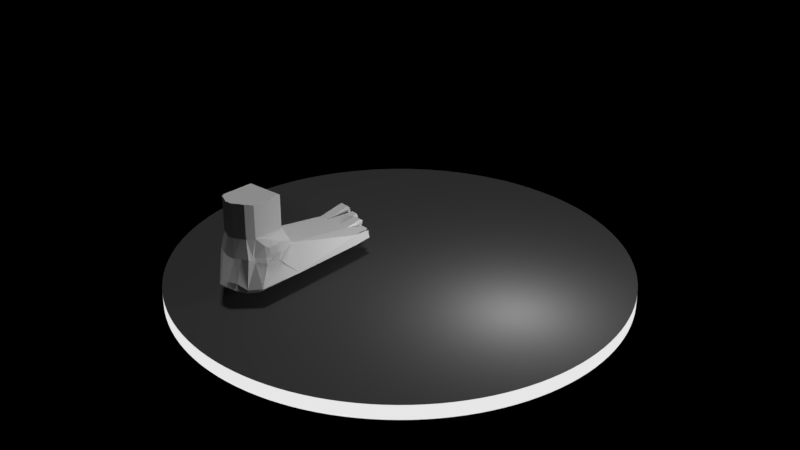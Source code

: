 # Source: newhuman.blend  (saved by Blender 2.79.0; exported with 4.5.12 LTS)
import bpy
from mathutils import Matrix  # noqa: F401  (used for matrix-valued properties, if any)

bpy.ops.wm.read_factory_settings(use_empty=True)
scene = bpy.context.scene
scene.name = 'Scene'

# ---- collections
col_collection_1 = bpy.data.collections.new('Collection 1'); scene.collection.children.link(col_collection_1)

# ---- materials (node trees are filled in below, after node groups)
mat_emissivelight = bpy.data.materials.new('emissivelight')
mat_emissivelight.alpha_threshold = 0.0
mat_emissivelight.roughness = 0.5
mat_material_003 = bpy.data.materials.new('Material.003')
mat_material_003.alpha_threshold = 0.0
mat_material_003.roughness = 0.5

# ---- material node trees
mat_emissivelight.use_nodes = True; mat_emissivelight.node_tree.nodes.clear()
_N = mat_emissivelight.node_tree.nodes; _L = mat_emissivelight.node_tree.links
n0 = _N.new('ShaderNodeOutputMaterial'); n0.name = 'Material Output'; n0.location = (300, 300)
n1 = _N.new('ShaderNodeEmission'); n1.name = 'Emission'; n1.location = (10, 300)
n1.inputs[0].default_value = (0.8, 0.8, 0.8, 1.0)
_L.new(n1.outputs[0], n0.inputs[0])
n0.is_active_output = True
mat_material_003.use_nodes = True; mat_material_003.node_tree.nodes.clear()
_N = mat_material_003.node_tree.nodes; _L = mat_material_003.node_tree.links
n0 = _N.new('ShaderNodeOutputMaterial'); n0.name = 'Material Output'; n0.location = (300, 300)
n1 = _N.new('ShaderNodeBsdfDiffuse'); n1.name = 'Diffuse BSDF'; n1.location = (10, 300)
n1.inputs[0].default_value = (0.06372, 0.06372, 0.06372, 1.0)
_L.new(n1.outputs[0], n0.inputs[0])
n0.is_active_output = True

# ---- lights
light_sun = bpy.data.lights.new('Sun', 'SUN')
light_sun.transmission_factor = 0.0
light_sun.angle = 0.1993
light_sun.energy = 1.0
light_sun.shadow_buffer_clip_start = 0.5
light_sun.shadow_soft_size = 0.1
light_sun.shadow_cascade_max_distance = 1000.0
light_point = bpy.data.lights.new('Point', 'POINT')
light_point.transmission_factor = 0.0
light_point.energy = 437.5
light_point.shadow_buffer_clip_start = 0.5
light_point.shadow_soft_size = 0.812
light_point.shadow_maximum_resolution = 0.006
light_point.use_absolute_resolution = True

# ---- meshes
me_cube = bpy.data.meshes.new('Cube')
me_cube.from_pydata([(-0.461, -0.9983, 0.2749), (-0.5571, 0.9996, -0.1692), (0.7197, 0.8014, -0.1692), (-0.4425, -2.08, 0.3153), (-0.7201, -1.001, -0.3942), (-0.4685, -1.0, -0.49), (-0.5523, 1.0, -0.49), (0.5446, -1.0, -0.49), (0.7005, -1.004, -0.3864), (0.76, 0.799, -0.4076), (0.5446, 0.8044, -0.49), (0.5081, -2.081, -0.4735), (0.6565, -2.085, -0.3405), (0.7005, -1.004, -0.3864), (0.5446, -1.0, -0.49), (-0.6789, -2.082, -0.2952), (-0.5531, -2.081, -0.4735), (-0.5531, -1.085, -0.49), (-0.7201, -1.001, -0.3942), (0.4263, -2.235, 0.3468), (-0.4311, -2.235, 0.3468), (0.4263, -2.312, -0.3531), (0.3419, -2.267, -0.4735), (-0.3772, -2.374, -0.4265), (-0.4311, -2.296, -0.2991), (0.2697, -2.299, 0.3468), (-0.2782, -2.299, 0.3468), (0.2697, -2.461, -0.1872), (0.2158, -2.513, -0.3413), (-0.2437, -2.513, -0.3413), (-0.2782, -2.451, -0.1527), (0.1176, -2.362, 0.3322), (-0.1142, -2.362, 0.3374), (0.107, -2.565, -0.1475), (0.08157, -2.606, -0.2662), (-0.1129, -2.606, -0.2619), (-0.1241, -2.553, -0.1101), (0.445, -1.254, 0.7439), (-0.4461, -1.254, 0.7439), (0.445, -2.015, 0.7725), (-0.4461, -2.015, 0.7725), (0.3347, -2.181, 0.7863), (-0.3396, -2.181, 0.7863), (0.2116, -2.231, 0.7863), (-0.2193, -2.231, 0.7863), (0.08584, -2.306, 0.7863), (-0.09655, -2.306, 0.7863), (0.445, -1.247, 1.529), (-0.4461, -1.247, 1.529), (0.445, -2.009, 1.558), (-0.4461, -2.009, 1.558), (0.3347, -2.173, 1.602), (-0.3396, -2.173, 1.602), (0.2116, -2.224, 1.602), (-0.2193, -2.224, 1.602), (0.08584, -2.299, 1.602), (-0.09655, -2.299, 1.602), (0.4599, -1.022, 0.3505), (0.4854, -0.9881, 0.2162), (0.4713, -0.9217, 0.2619), (0.3949, -0.9873, 0.2801), (0.4577, -2.073, 0.2329), (0.4278, -2.059, 0.437), (0.4252, -2.175, 0.3415), (0.4274, -1.005, 0.3153), (0.4726, -1.005, 0.2833), (0.4783, -0.9549, 0.239), (0.4331, -0.9545, 0.271), (0.4414, -2.124, 0.2872), (0.4427, -2.066, 0.3349), (0.4265, -2.117, 0.3893), (0.5442, -1.476, 0.07948), (0.5308, -1.796, 0.1104), (0.554, -1.857, 0.5746), (0.5849, -1.764, 0.5095), (0.597, -1.545, 0.4843), (0.5816, -1.449, 0.5407), (0.5836, -1.757, 0.3541), (0.559, -1.847, 0.29), (0.5836, -1.435, 0.2592), (0.5959, -1.538, 0.3316), (0.5924, -1.603, 0.3125), (0.5867, -1.704, 0.328), (0.5383, -1.658, 0.192), (0.5885, -1.71, 0.5308), (0.594, -1.609, 0.5188), (0.5434, -1.661, 0.6598), (0.7553, 1.247, -0.3978), (0.5929, 1.251, -0.46), (0.7249, 1.249, -0.218), (0.06892, 0.9748, -0.1622), (0.07527, 0.9769, -0.4749), (0.6322, 0.8029, -0.3296), (-0.5934, 1.156, -0.3296), (0.02912, 0.9014, -0.3296), (0.3281, 0.9381, -0.1622), (0.2626, 0.9407, -0.4749), (0.6759, 0.8022, -0.2494), (-0.5686, 1.157, -0.4098), (-0.3092, 0.9503, -0.1589), (-0.2891, 0.9526, -0.499), (0.5884, 0.8037, -0.4098), (-0.5902, 1.156, -0.2494), (-0.2992, 0.9514, -0.3289), (0.3306, 0.8521, -0.3296), (0.02465, 0.9009, -0.2494), (0.0336, 0.9018, -0.4098), (0.311, 0.8527, -0.4098), (0.3503, 0.8516, -0.2494), (-0.3042, 0.9508, -0.2439), (-0.2941, 0.952, -0.4139), (0.4267, 1.375, -0.2509), (0.5983, 1.35, -0.2509), (0.3881, 1.376, -0.4083), (0.5124, 1.352, -0.4083), (0.5769, 1.351, -0.2902), (0.5339, 1.352, -0.369), (0.5554, 1.351, -0.3296), (0.4074, 1.375, -0.3296), (0.3978, 1.376, -0.369), (0.4171, 1.375, -0.2902), (-0.605, 1.876, -0.376), (-0.5523, 1.799, -0.4562), (-0.6502, 1.876, -0.2155), (-0.6298, 1.876, -0.2958), (-0.362, 1.826, -0.2964), (-0.6238, 1.799, -0.1353), (-0.372, 1.748, -0.1264), (-0.3519, 1.75, -0.4665), (-0.367, 1.826, -0.2114), (-0.3569, 1.827, -0.3815), (0.3307, 1.48, -0.2443), (0.08819, 1.52, -0.2443), (0.08459, 1.519, -0.1798), (0.114, 1.433, -0.1222), (0.09179, 1.52, -0.3089), (0.3224, 1.404, -0.1222), (0.1177, 1.434, -0.3886), (0.2684, 1.405, -0.3886), (0.3149, 1.481, -0.3089), (0.3465, 1.48, -0.1798), (-0.194, 1.715, -0.1998), (-0.03, 1.691, -0.1998), (-0.1417, 1.717, -0.4293), (-0.01355, 1.692, -0.4293), (0.002649, 1.685, -0.2455), (0.01054, 1.686, -0.3836), (0.02363, 1.682, -0.3146), (-0.2357, 1.725, -0.3146), (-0.2432, 1.722, -0.2455), (-0.1942, 1.722, -0.3836)], [], [(7, 8, 13, 14), (4, 0, 1, 6), (57, 64, 60, 0, 38, 37), (4, 5, 17, 18), (17, 5, 7, 14, 11, 16), (0, 3, 40, 38), (12, 61, 68, 63, 19, 21), (6, 5, 4), (57, 76, 37), (7, 10, 9, 8), (6, 100, 91, 96, 10, 7, 5), (11, 14, 13, 12), (0, 4, 18, 15, 3), (15, 18, 17, 16), (16, 11, 22, 23), (20, 24, 30, 26), (11, 12, 21, 22), (15, 16, 23, 24), (3, 15, 24, 20), (20, 26, 44, 42), (19, 63, 70, 62, 39, 41), (29, 28, 34, 35), (24, 23, 29, 30), (22, 21, 27, 28), (23, 22, 28, 29), (21, 19, 25, 27), (31, 25, 43, 45), (34, 33, 31, 32, 36, 35), (27, 25, 31, 33), (26, 30, 36, 32), (30, 29, 35, 36), (28, 27, 33, 34), (39, 37, 47, 49), (41, 39, 49, 51), (43, 41, 51, 53), (38, 40, 50, 48), (25, 19, 41, 43), (2, 95, 90, 99, 1, 0, 60, 67, 59), (3, 20, 42, 40), (26, 32, 46, 44), (32, 31, 45, 46), (71, 58, 65, 79), (47, 48, 50, 49), (49, 50, 52, 51), (51, 52, 54, 53), (53, 54, 56, 55), (46, 45, 55, 56), (37, 38, 48, 47), (45, 43, 53, 55), (42, 44, 54, 52), (40, 42, 52, 50), (44, 46, 56, 54), (9, 2, 59, 66, 58, 8), (62, 73, 39), (13, 8, 58, 71, 72, 61, 12), (63, 61, 62), (67, 60, 64, 57, 65, 58, 66, 59), (69, 78, 73, 62), (61, 72, 78, 69), (80, 75, 85, 81), (82, 84, 74, 77), (71, 79, 83, 78, 72), (72, 12, 61), (71, 13, 58), (79, 65, 57, 76), (81, 82, 83), (84, 85, 86), (83, 79, 80, 81), (79, 76, 75, 80), (86, 73, 74, 84), (73, 78, 77, 74), (78, 83, 82, 77), (76, 86, 85, 75), (84, 82, 81, 85), (39, 73, 86, 76, 37), (10, 101, 92, 97, 2, 89, 88), (110, 100, 128, 130), (88, 89, 87), (2, 9, 87, 89), (9, 10, 88, 87), (98, 93, 124, 121), (104, 107, 139, 131), (90, 95, 136, 134), (94, 105, 133, 132), (107, 104, 118, 119), (95, 2, 112, 111), (106, 94, 132, 135), (10, 96, 113, 114), (101, 10, 114, 116), (6, 98, 121, 122), (105, 94, 147, 145), (100, 110, 150, 143), (109, 103, 125, 129), (103, 109, 149, 148), (94, 106, 146, 147), (117, 116, 119, 118), (116, 114, 113, 119), (112, 115, 120, 111), (115, 117, 118, 120), (92, 101, 116, 117), (108, 95, 111, 120), (96, 107, 119, 113), (2, 97, 115, 112), (104, 108, 120, 118), (97, 92, 117, 115), (130, 128, 122, 121), (129, 125, 124, 123), (127, 129, 123, 126), (125, 130, 121, 124), (102, 1, 126, 123), (1, 99, 127, 126), (100, 6, 122, 128), (99, 109, 129, 127), (93, 102, 123, 124), (103, 110, 130, 125), (140, 131, 132, 133), (139, 138, 137, 135), (131, 139, 135, 132), (136, 140, 133, 134), (91, 106, 135, 137), (96, 91, 137, 138), (95, 108, 140, 136), (105, 90, 134, 133), (107, 96, 138, 139), (108, 104, 131, 140), (142, 145, 149, 141), (145, 147, 148, 149), (147, 146, 150, 148), (146, 144, 143, 150), (91, 100, 143, 144), (106, 91, 144, 146), (90, 105, 145, 142), (109, 99, 141, 149), (99, 90, 142, 141), (110, 103, 148, 150), (98, 6, 1, 102, 93)])
me_cube.use_remesh_preserve_volume = False
me_cube.use_remesh_preserve_attributes = False
me_cube.use_mirror_vertex_groups = False
me_cube.update()
me_cylinder_006 = bpy.data.meshes.new('Cylinder.006')
me_cylinder_006.from_pydata([(0.0, 1.0, -1.0), (0.0, 1.0, 1.0), (0.04907, 0.9988, -1.0), (0.04907, 0.9988, 1.0), (0.09802, 0.9952, -1.0), (0.09802, 0.9952, 1.0), (0.1467, 0.9892, -1.0), (0.1467, 0.9892, 1.0), (0.1951, 0.9808, -1.0), (0.1951, 0.9808, 1.0), (0.243, 0.97, -1.0), (0.243, 0.97, 1.0), (0.2903, 0.9569, -1.0), (0.2903, 0.9569, 1.0), (0.3369, 0.9415, -1.0), (0.3369, 0.9415, 1.0), (0.3827, 0.9239, -1.0), (0.3827, 0.9239, 1.0), (0.4276, 0.904, -1.0), (0.4276, 0.904, 1.0), (0.4714, 0.8819, -1.0), (0.4714, 0.8819, 1.0), (0.5141, 0.8577, -1.0), (0.5141, 0.8577, 1.0), (0.5556, 0.8315, -1.0), (0.5556, 0.8315, 1.0), (0.5957, 0.8032, -1.0), (0.5957, 0.8032, 1.0), (0.6344, 0.773, -1.0), (0.6344, 0.773, 1.0), (0.6716, 0.741, -1.0), (0.6716, 0.741, 1.0), (0.7071, 0.7071, -1.0), (0.7071, 0.7071, 1.0), (0.741, 0.6716, -1.0), (0.741, 0.6716, 1.0), (0.773, 0.6344, -1.0), (0.773, 0.6344, 1.0), (0.8032, 0.5957, -1.0), (0.8032, 0.5957, 1.0), (0.8315, 0.5556, -1.0), (0.8315, 0.5556, 1.0), (0.8577, 0.5141, -1.0), (0.8577, 0.5141, 1.0), (0.8819, 0.4714, -1.0), (0.8819, 0.4714, 1.0), (0.904, 0.4276, -1.0), (0.904, 0.4276, 1.0), (0.9239, 0.3827, -1.0), (0.9239, 0.3827, 1.0), (0.9415, 0.3369, -1.0), (0.9415, 0.3369, 1.0), (0.9569, 0.2903, -1.0), (0.9569, 0.2903, 1.0), (0.97, 0.243, -1.0), (0.97, 0.243, 1.0), (0.9808, 0.1951, -1.0), (0.9808, 0.1951, 1.0), (0.9892, 0.1467, -1.0), (0.9892, 0.1467, 1.0), (0.9952, 0.09802, -1.0), (0.9952, 0.09802, 1.0), (0.9988, 0.04907, -1.0), (0.9988, 0.04907, 1.0), (1.0, -4.013e-07, -1.0), (1.0, -4.013e-07, 1.0), (0.9988, -0.04907, -1.0), (0.9988, -0.04907, 1.0), (0.9952, -0.09802, -1.0), (0.9952, -0.09802, 1.0), (0.9892, -0.1467, -1.0), (0.9892, -0.1467, 1.0), (0.9808, -0.1951, -1.0), (0.9808, -0.1951, 1.0), (0.97, -0.243, -1.0), (0.97, -0.243, 1.0), (0.9569, -0.2903, -1.0), (0.9569, -0.2903, 1.0), (0.9415, -0.3369, -1.0), (0.9415, -0.3369, 1.0), (0.9239, -0.3827, -1.0), (0.9239, -0.3827, 1.0), (0.904, -0.4276, -1.0), (0.904, -0.4276, 1.0), (0.8819, -0.4714, -1.0), (0.8819, -0.4714, 1.0), (0.8577, -0.5141, -1.0), (0.8577, -0.5141, 1.0), (0.8315, -0.5556, -1.0), (0.8315, -0.5556, 1.0), (0.8032, -0.5957, -1.0), (0.8032, -0.5957, 1.0), (0.773, -0.6344, -1.0), (0.773, -0.6344, 1.0), (0.741, -0.6716, -1.0), (0.741, -0.6716, 1.0), (0.7071, -0.7071, -1.0), (0.7071, -0.7071, 1.0), (0.6716, -0.741, -1.0), (0.6716, -0.741, 1.0), (0.6344, -0.773, -1.0), (0.6344, -0.773, 1.0), (0.5957, -0.8032, -1.0), (0.5957, -0.8032, 1.0), (0.5556, -0.8315, -1.0), (0.5556, -0.8315, 1.0), (0.5141, -0.8577, -1.0), (0.5141, -0.8577, 1.0), (0.4714, -0.8819, -1.0), (0.4714, -0.8819, 1.0), (0.4276, -0.904, -1.0), (0.4276, -0.904, 1.0), (0.3827, -0.9239, -1.0), (0.3827, -0.9239, 1.0), (0.3369, -0.9415, -1.0), (0.3369, -0.9415, 1.0), (0.2903, -0.9569, -1.0), (0.2903, -0.9569, 1.0), (0.243, -0.97, -1.0), (0.243, -0.97, 1.0), (0.1951, -0.9808, -1.0), (0.1951, -0.9808, 1.0), (0.1467, -0.9892, -1.0), (0.1467, -0.9892, 1.0), (0.09802, -0.9952, -1.0), (0.09802, -0.9952, 1.0), (0.04907, -0.9988, -1.0), (0.04907, -0.9988, 1.0), (1.82e-06, -1.0, -1.0), (1.82e-06, -1.0, 1.0), (-0.04907, -0.9988, -1.0), (-0.04907, -0.9988, 1.0), (-0.09802, -0.9952, -1.0), (-0.09802, -0.9952, 1.0), (-0.1467, -0.9892, -1.0), (-0.1467, -0.9892, 1.0), (-0.1951, -0.9808, -1.0), (-0.1951, -0.9808, 1.0), (-0.243, -0.97, -1.0), (-0.243, -0.97, 1.0), (-0.2903, -0.9569, -1.0), (-0.2903, -0.9569, 1.0), (-0.3369, -0.9415, -1.0), (-0.3369, -0.9415, 1.0), (-0.3827, -0.9239, -1.0), (-0.3827, -0.9239, 1.0), (-0.4276, -0.904, -1.0), (-0.4276, -0.904, 1.0), (-0.4714, -0.8819, -1.0), (-0.4714, -0.8819, 1.0), (-0.5141, -0.8577, -1.0), (-0.5141, -0.8577, 1.0), (-0.5556, -0.8315, -1.0), (-0.5556, -0.8315, 1.0), (-0.5957, -0.8032, -1.0), (-0.5957, -0.8032, 1.0), (-0.6344, -0.773, -1.0), (-0.6344, -0.773, 1.0), (-0.6716, -0.741, -1.0), (-0.6716, -0.741, 1.0), (-0.7071, -0.7071, -1.0), (-0.7071, -0.7071, 1.0), (-0.7409, -0.6716, -1.0), (-0.7409, -0.6716, 1.0), (-0.773, -0.6344, -1.0), (-0.773, -0.6344, 1.0), (-0.8032, -0.5957, -1.0), (-0.8032, -0.5957, 1.0), (-0.8315, -0.5556, -1.0), (-0.8315, -0.5556, 1.0), (-0.8577, -0.5141, -1.0), (-0.8577, -0.5141, 1.0), (-0.8819, -0.4714, -1.0), (-0.8819, -0.4714, 1.0), (-0.904, -0.4276, -1.0), (-0.904, -0.4276, 1.0), (-0.9239, -0.3827, -1.0), (-0.9239, -0.3827, 1.0), (-0.9415, -0.3369, -1.0), (-0.9415, -0.3369, 1.0), (-0.9569, -0.2903, -1.0), (-0.9569, -0.2903, 1.0), (-0.97, -0.243, -1.0), (-0.97, -0.243, 1.0), (-0.9808, -0.1951, -1.0), (-0.9808, -0.1951, 1.0), (-0.9892, -0.1467, -1.0), (-0.9892, -0.1467, 1.0), (-0.9952, -0.09802, -1.0), (-0.9952, -0.09802, 1.0), (-0.9988, -0.04907, -1.0), (-0.9988, -0.04907, 1.0), (-1.0, -1.419e-06, -1.0), (-1.0, -1.419e-06, 1.0), (-0.9988, 0.04907, -1.0), (-0.9988, 0.04907, 1.0), (-0.9952, 0.09802, -1.0), (-0.9952, 0.09802, 1.0), (-0.9892, 0.1467, -1.0), (-0.9892, 0.1467, 1.0), (-0.9808, 0.1951, -1.0), (-0.9808, 0.1951, 1.0), (-0.97, 0.243, -1.0), (-0.97, 0.243, 1.0), (-0.9569, 0.2903, -1.0), (-0.9569, 0.2903, 1.0), (-0.9415, 0.3369, -1.0), (-0.9415, 0.3369, 1.0), (-0.9239, 0.3827, -1.0), (-0.9239, 0.3827, 1.0), (-0.904, 0.4276, -1.0), (-0.904, 0.4276, 1.0), (-0.8819, 0.4714, -1.0), (-0.8819, 0.4714, 1.0), (-0.8577, 0.5141, -1.0), (-0.8577, 0.5141, 1.0), (-0.8315, 0.5556, -1.0), (-0.8315, 0.5556, 1.0), (-0.8032, 0.5957, -1.0), (-0.8032, 0.5957, 1.0), (-0.773, 0.6344, -1.0), (-0.773, 0.6344, 1.0), (-0.741, 0.6716, -1.0), (-0.741, 0.6716, 1.0), (-0.7071, 0.7071, -1.0), (-0.7071, 0.7071, 1.0), (-0.6716, 0.741, -1.0), (-0.6716, 0.741, 1.0), (-0.6344, 0.773, -1.0), (-0.6344, 0.773, 1.0), (-0.5957, 0.8032, -1.0), (-0.5957, 0.8032, 1.0), (-0.5556, 0.8315, -1.0), (-0.5556, 0.8315, 1.0), (-0.5141, 0.8577, -1.0), (-0.5141, 0.8577, 1.0), (-0.4714, 0.8819, -1.0), (-0.4714, 0.8819, 1.0), (-0.4276, 0.904, -1.0), (-0.4276, 0.904, 1.0), (-0.3827, 0.9239, -1.0), (-0.3827, 0.9239, 1.0), (-0.3369, 0.9415, -1.0), (-0.3369, 0.9415, 1.0), (-0.2903, 0.9569, -1.0), (-0.2903, 0.9569, 1.0), (-0.243, 0.97, -1.0), (-0.243, 0.97, 1.0), (-0.1951, 0.9808, -1.0), (-0.1951, 0.9808, 1.0), (-0.1467, 0.9892, -1.0), (-0.1467, 0.9892, 1.0), (-0.09801, 0.9952, -1.0), (-0.09801, 0.9952, 1.0), (-0.04906, 0.9988, -1.0), (-0.04906, 0.9988, 1.0)], [], [(0, 1, 3, 2), (2, 3, 5, 4), (4, 5, 7, 6), (6, 7, 9, 8), (8, 9, 11, 10), (10, 11, 13, 12), (12, 13, 15, 14), (14, 15, 17, 16), (16, 17, 19, 18), (18, 19, 21, 20), (20, 21, 23, 22), (22, 23, 25, 24), (24, 25, 27, 26), (26, 27, 29, 28), (28, 29, 31, 30), (30, 31, 33, 32), (32, 33, 35, 34), (34, 35, 37, 36), (36, 37, 39, 38), (38, 39, 41, 40), (40, 41, 43, 42), (42, 43, 45, 44), (44, 45, 47, 46), (46, 47, 49, 48), (48, 49, 51, 50), (50, 51, 53, 52), (52, 53, 55, 54), (54, 55, 57, 56), (56, 57, 59, 58), (58, 59, 61, 60), (60, 61, 63, 62), (62, 63, 65, 64), (64, 65, 67, 66), (66, 67, 69, 68), (68, 69, 71, 70), (70, 71, 73, 72), (72, 73, 75, 74), (74, 75, 77, 76), (76, 77, 79, 78), (78, 79, 81, 80), (80, 81, 83, 82), (82, 83, 85, 84), (84, 85, 87, 86), (86, 87, 89, 88), (88, 89, 91, 90), (90, 91, 93, 92), (92, 93, 95, 94), (94, 95, 97, 96), (96, 97, 99, 98), (98, 99, 101, 100), (100, 101, 103, 102), (102, 103, 105, 104), (104, 105, 107, 106), (106, 107, 109, 108), (108, 109, 111, 110), (110, 111, 113, 112), (112, 113, 115, 114), (114, 115, 117, 116), (116, 117, 119, 118), (118, 119, 121, 120), (120, 121, 123, 122), (122, 123, 125, 124), (124, 125, 127, 126), (126, 127, 129, 128), (128, 129, 131, 130), (130, 131, 133, 132), (132, 133, 135, 134), (134, 135, 137, 136), (136, 137, 139, 138), (138, 139, 141, 140), (140, 141, 143, 142), (142, 143, 145, 144), (144, 145, 147, 146), (146, 147, 149, 148), (148, 149, 151, 150), (150, 151, 153, 152), (152, 153, 155, 154), (154, 155, 157, 156), (156, 157, 159, 158), (158, 159, 161, 160), (160, 161, 163, 162), (162, 163, 165, 164), (164, 165, 167, 166), (166, 167, 169, 168), (168, 169, 171, 170), (170, 171, 173, 172), (172, 173, 175, 174), (174, 175, 177, 176), (176, 177, 179, 178), (178, 179, 181, 180), (180, 181, 183, 182), (182, 183, 185, 184), (184, 185, 187, 186), (186, 187, 189, 188), (188, 189, 191, 190), (190, 191, 193, 192), (192, 193, 195, 194), (194, 195, 197, 196), (196, 197, 199, 198), (198, 199, 201, 200), (200, 201, 203, 202), (202, 203, 205, 204), (204, 205, 207, 206), (206, 207, 209, 208), (208, 209, 211, 210), (210, 211, 213, 212), (212, 213, 215, 214), (214, 215, 217, 216), (216, 217, 219, 218), (218, 219, 221, 220), (220, 221, 223, 222), (222, 223, 225, 224), (224, 225, 227, 226), (226, 227, 229, 228), (228, 229, 231, 230), (230, 231, 233, 232), (232, 233, 235, 234), (234, 235, 237, 236), (236, 237, 239, 238), (238, 239, 241, 240), (240, 241, 243, 242), (242, 243, 245, 244), (244, 245, 247, 246), (246, 247, 249, 248), (248, 249, 251, 250), (250, 251, 253, 252), (3, 1, 255, 253, 251, 249, 247, 245, 243, 241, 239, 237, 235, 233, 231, 229, 227, 225, 223, 221, 219, 217, 215, 213, 211, 209, 207, 205, 203, 201, 199, 197, 195, 193, 191, 189, 187, 185, 183, 181, 179, 177, 175, 173, 171, 169, 167, 165, 163, 161, 159, 157, 155, 153, 151, 149, 147, 145, 143, 141, 139, 137, 135, 133, 131, 129, 127, 125, 123, 121, 119, 117, 115, 113, 111, 109, 107, 105, 103, 101, 99, 97, 95, 93, 91, 89, 87, 85, 83, 81, 79, 77, 75, 73, 71, 69, 67, 65, 63, 61, 59, 57, 55, 53, 51, 49, 47, 45, 43, 41, 39, 37, 35, 33, 31, 29, 27, 25, 23, 21, 19, 17, 15, 13, 11, 9, 7, 5), (252, 253, 255, 254), (254, 255, 1, 0), (0, 2, 4, 6, 8, 10, 12, 14, 16, 18, 20, 22, 24, 26, 28, 30, 32, 34, 36, 38, 40, 42, 44, 46, 48, 50, 52, 54, 56, 58, 60, 62, 64, 66, 68, 70, 72, 74, 76, 78, 80, 82, 84, 86, 88, 90, 92, 94, 96, 98, 100, 102, 104, 106, 108, 110, 112, 114, 116, 118, 120, 122, 124, 126, 128, 130, 132, 134, 136, 138, 140, 142, 144, 146, 148, 150, 152, 154, 156, 158, 160, 162, 164, 166, 168, 170, 172, 174, 176, 178, 180, 182, 184, 186, 188, 190, 192, 194, 196, 198, 200, 202, 204, 206, 208, 210, 212, 214, 216, 218, 220, 222, 224, 226, 228, 230, 232, 234, 236, 238, 240, 242, 244, 246, 248, 250, 252, 254)])
me_cylinder_006.polygons.foreach_set('material_index', [0, 0, 0, 0, 0, 0, 0, 0, 0, 0, 0, 0, 0, 0, 0, 0, 0, 0, 0, 0, 0, 0, 0, 0, 0, 0, 0, 0, 0, 0, 0, 0, 0, 0, 0, 0, 0, 0, 0, 0, 0, 0, 0, 0, 0, 0, 0, 0, 0, 0, 0, 0, 0, 0, 0, 0, 0, 0, 0, 0, 0, 0, 0, 0, 0, 0, 0, 0, 0, 0, 0, 0, 0, 0, 0, 0, 0, 0, 0, 0, 0, 0, 0, 0, 0, 0, 0, 0, 0, 0, 0, 0, 0, 0, 0, 0, 0, 0, 0, 0, 0, 0, 0, 0, 0, 0, 0, 0, 0, 0, 0, 0, 0, 0, 0, 0, 0, 0, 0, 0, 0, 0, 0, 0, 0, 0, 0, 0, 0, 1])
me_cylinder_006.materials.append(mat_emissivelight)
me_cylinder_006.materials.append(mat_material_003)
me_cylinder_006.use_remesh_preserve_volume = False
me_cylinder_006.use_remesh_preserve_attributes = False
me_cylinder_006.use_mirror_vertex_groups = False
me_cylinder_006.update()

# ---- objects
ob_cube = bpy.data.objects.new('Cube', me_cube)
ob_cylinder_002 = bpy.data.objects.new('Cylinder.002', me_cylinder_006)
ob_sun = bpy.data.objects.new('Sun', light_sun)
ob_point = bpy.data.objects.new('Point', light_point)

# ---- transforms, parenting, visibility, modifiers, constraints
ob_cube.location = (-2.099, -1.211, 0.9092)
ob_cube.lineart.crease_threshold = 0.0
ob_cylinder_002.location = (-0.4233, 0.05037, -0.07509)
ob_cylinder_002.scale = (-5.4, -5.4, -0.1726)
ob_cylinder_002.lineart.crease_threshold = 0.0
ob_sun.location = (2.909, -2.176, -0.7071)
ob_sun.lineart.crease_threshold = 0.0
ob_point.location = (2.844, -0.0001991, 1.619)
ob_point.lineart.crease_threshold = 0.0

# ---- collection membership
col_collection_1.objects.link(ob_cube)
col_collection_1.objects.link(ob_cylinder_002)
col_collection_1.objects.link(ob_sun)
col_collection_1.objects.link(ob_point)

# ---- scene / render settings (as saved in the file)
scene.frame_start = 1; scene.frame_end = 250; scene.frame_set(15)
scene.render.engine = 'CYCLES'
scene.render.resolution_percentage = 50
scene.render.dither_intensity = 0.0
scene.cycles.use_denoising = False
scene.cycles.samples = 128
scene.cycles.sampling_pattern = 'TABULATED_SOBOL'
scene.cycles.use_adaptive_sampling = False
scene.cycles.use_light_tree = False
scene.cycles.blur_glossy = 0.0
scene.cycles.sample_clamp_indirect = 0.0
scene.view_settings.view_transform = 'Standard'
bpy.context.view_layer.update()

# ---- added for rendering (the .blend has no active camera): camera
cam_auto = bpy.data.cameras.new('AutoCamera')
cam_auto.lens = 50.0
cam_auto.sensor_width = 36.0
cam_auto.clip_end = 1000.0
ob_auto_camera = bpy.data.objects.new('AutoCamera', cam_auto)
scene.collection.objects.link(ob_auto_camera)
ob_auto_camera.location = (13.9368, -17.1817, 12.6199)
ob_auto_camera.rotation_euler = (1.09748, -7.21219e-08, 0.694738)
scene.camera = ob_auto_camera
bpy.context.view_layer.update()
